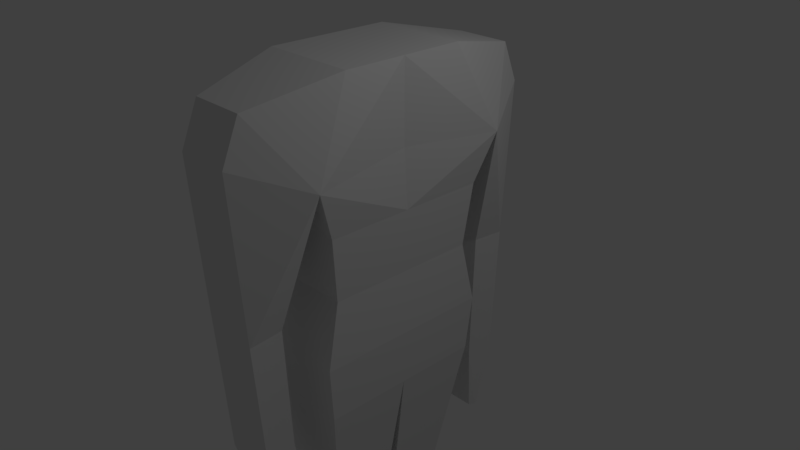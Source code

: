# Source: personNoBones.blend  (saved by Blender 2.78.0; exported with 4.5.12 LTS)
import bpy
from mathutils import Matrix  # noqa: F401  (used for matrix-valued properties, if any)

bpy.ops.wm.read_factory_settings(use_empty=True)
scene = bpy.context.scene
scene.name = 'Scene'

# ---- collections
col_collection_1 = bpy.data.collections.new('Collection 1'); scene.collection.children.link(col_collection_1)

# ---- materials (node trees are filled in below, after node groups)
mat_material = bpy.data.materials.new('Material')
mat_material.alpha_threshold = 0.0
mat_material.use_transparent_shadow = False
mat_material.roughness = 0.5
mat_material.line_color = (0.0, 0.0, 0.0, 1.0)

# ---- material node trees

# ---- world
world_world = bpy.data.worlds.new('World'); scene.world = world_world
world_world.color = (0.05088, 0.05088, 0.05088)
world_world.use_sun_shadow = False
world_world.sun_shadow_jitter_overblur = 0.0
world_world.cycles.sampling_method = 'MANUAL'

# ---- cameras
cam_camera = bpy.data.cameras.new('Camera')
cam_camera.clip_end = 100.0
cam_camera.lens = 35.0
cam_camera.sensor_width = 32.0
cam_camera.sensor_height = 18.0
cam_camera.ortho_scale = 7.314
cam_camera.dof.focus_distance = 0.0
cam_camera.dof.aperture_fstop = 128.0

# ---- lights
light_lamp = bpy.data.lights.new('Lamp', 'POINT')
light_lamp.transmission_factor = 0.0
light_lamp.cutoff_distance = 30.0
light_lamp.energy = 100.0
light_lamp.shadow_buffer_clip_start = 1.001
light_lamp.shadow_soft_size = 0.1
light_lamp.shadow_maximum_resolution = 0.006
light_lamp.use_absolute_resolution = True

# ---- meshes
me_cube = bpy.data.meshes.new('Cube')
me_cube.from_pydata([(1.0, 1.0, -1.0), (-1.0, 1.0, -1.0), (1.0, 1.181, 0.9356), (-1.297, 1.181, 0.9356), (1.257, 0.9351, -0.5276), (1.055, 0.8934, 0.0), (1.055, 1.055, 0.5276), (-1.055, 1.055, -0.5276), (-0.9895, 0.8934, 0.0), (-1.087, 0.9733, 0.5276), (1.0, -5.96e-08, -1.0), (-1.0, 2.98e-07, -1.0), (1.0, -5.364e-07, 1.0), (-1.0, 0.0, 1.0), (-1.055, 2.384e-07, -0.5276), (-0.9895, 0.0, 0.0), (-1.087, 0.0, 0.5276), (0.8298, -1.192e-07, -0.5276), (1.055, -2.384e-07, 0.0), (1.055, -4.768e-07, 0.5276), (0.523, 0.7611, -2.229), (-0.523, 0.7611, -2.229), (0.523, 0.07451, -2.229), (-0.523, 0.07451, -2.229), (0.5155, 0.6204, -4.016), (-0.5155, 0.6204, -4.016), (0.5155, 0.2153, -4.016), (-0.5155, 0.2338, -4.016), (0.5155, 0.6204, -4.269), (-0.5151, 0.6389, -4.269), (0.5155, 0.2153, -4.269), (-0.5151, 0.2338, -4.269), (-2.08, 0.6204, -4.13), (-2.08, 0.2338, -4.13), (-2.079, 0.6389, -4.261), (-2.079, 0.2338, -4.261), (-2.306, 0.6204, -4.206), (-2.306, 0.2338, -4.206), (-2.306, 0.6389, -4.257), (-2.306, 0.2338, -4.257), (1.0, 0.7128, 1.656), (-1.0, 0.7128, 1.656), (1.0, -5.364e-07, 1.656), (-1.0, 1.788e-07, 1.656), (0.5847, 1.903, 1.159), (-0.5847, 1.903, 1.159), (0.5847, 1.705, 1.497), (-0.5847, 1.705, 1.497), (1.398, 0.4675, -0.5276), (0.5355, 1.397, -0.1635), (-0.5355, 1.397, -0.1564), (0.5847, 1.793, -0.1684), (-0.5847, 1.793, -0.1684), (0.5094, 1.344, -1.308), (-0.5616, 1.344, -1.272), (0.5587, 1.701, -1.313), (-0.6108, 1.701, -1.313), (0.4981, 1.377, -1.866), (-0.5729, 1.377, -1.859), (0.5474, 1.466, -1.871), (-0.6221, 1.466, -1.871)], [], [(16, 13, 3, 9), (4, 0, 1, 7), (2, 6, 9, 3), (6, 5, 8, 9), (5, 4, 7, 8), (11, 14, 7, 1), (14, 15, 8, 7), (15, 16, 9, 8), (5, 6, 19, 18), (4, 5, 18, 48), (0, 4, 48, 17, 10), (6, 2, 12, 19), (3, 13, 43, 41), (0, 10, 22, 20), (22, 23, 27, 26), (11, 1, 21, 23), (1, 0, 20, 21), (23, 22, 10, 11), (24, 26, 30, 28), (23, 21, 25, 27), (20, 22, 26, 24), (21, 20, 24, 25), (28, 30, 31, 29), (25, 24, 28, 29), (26, 27, 31, 30), (31, 27, 33, 35), (35, 33, 37, 39), (29, 31, 35, 34), (25, 29, 34, 32), (27, 25, 32, 33), (37, 36, 38, 39), (34, 35, 39, 38), (32, 34, 38, 36), (33, 32, 36, 37), (40, 41, 43, 42), (12, 2, 40, 42), (41, 40, 46, 47), (13, 12, 42, 43), (44, 45, 47, 46), (3, 41, 47, 45), (3, 45, 52, 50), (40, 2, 44, 46), (48, 18, 17), (50, 52, 56, 54), (2, 3, 50, 49), (45, 44, 51, 52), (44, 2, 49, 51), (55, 53, 57, 59), (49, 50, 54, 53), (51, 49, 53, 55), (52, 51, 55, 56), (57, 58, 60, 59), (56, 55, 59, 60), (54, 56, 60, 58), (53, 54, 58, 57)])
me_cube.materials.append(mat_material)
me_cube.use_remesh_preserve_volume = False
me_cube.use_remesh_preserve_attributes = False
me_cube.use_mirror_vertex_groups = False
me_cube.update()

# ---- objects
ob_cube = bpy.data.objects.new('Cube', me_cube)
ob_lamp = bpy.data.objects.new('Lamp', light_lamp)
ob_camera = bpy.data.objects.new('Camera', cam_camera)

# ---- transforms, parenting, visibility, modifiers, constraints
ob_cube.location = (0.0, 0.0, 0.0)
ob_cube.scale = (-0.6531, 1.189, 1.652)
ob_cube.lock_rotations_4d = False
ob_cube.empty_display_type = 'ARROWS'
ob_cube.lineart.crease_threshold = 0.0
_m = ob_cube.modifiers.new('Mirror', 'MIRROR')
_m.use_axis = (False, True, False)
_m.use_clip = True
ob_lamp.location = (4.076, 1.005, 5.904)
ob_lamp.rotation_euler = (0.6503, 0.05522, 1.866)
ob_lamp.lock_rotations_4d = False
ob_lamp.empty_display_type = 'ARROWS'
ob_lamp.color = (0.0, 0.0, 0.0, 0.0)
ob_lamp.lineart.crease_threshold = 0.0
ob_camera.location = (7.481, -6.508, 5.344)
ob_camera.rotation_euler = (1.109, 0.0, 0.8149)
ob_camera.lock_rotations_4d = False
ob_camera.empty_display_type = 'ARROWS'
ob_camera.color = (0.0, 0.0, 0.0, 0.0)
ob_camera.display_type = 'WIRE'
ob_camera.lineart.crease_threshold = 0.0

# ---- collection membership
col_collection_1.objects.link(ob_cube)
col_collection_1.objects.link(ob_lamp)
col_collection_1.objects.link(ob_camera)

# ---- scene / render settings (as saved in the file)
scene.camera = ob_camera
scene.frame_start = 1; scene.frame_end = 250; scene.frame_set(1)
scene.render.engine = 'BLENDER_EEVEE_NEXT'
scene.render.resolution_percentage = 50
scene.render.dither_intensity = 0.0
scene.cycles.use_denoising = False
scene.cycles.samples = 128
scene.cycles.sampling_pattern = 'TABULATED_SOBOL'
scene.cycles.light_sampling_threshold = 0.0
scene.cycles.use_adaptive_sampling = False
scene.cycles.use_light_tree = False
scene.cycles.blur_glossy = 0.0
scene.cycles.sample_clamp_indirect = 0.0
scene.view_settings.view_transform = 'Standard'
bpy.context.view_layer.update()
